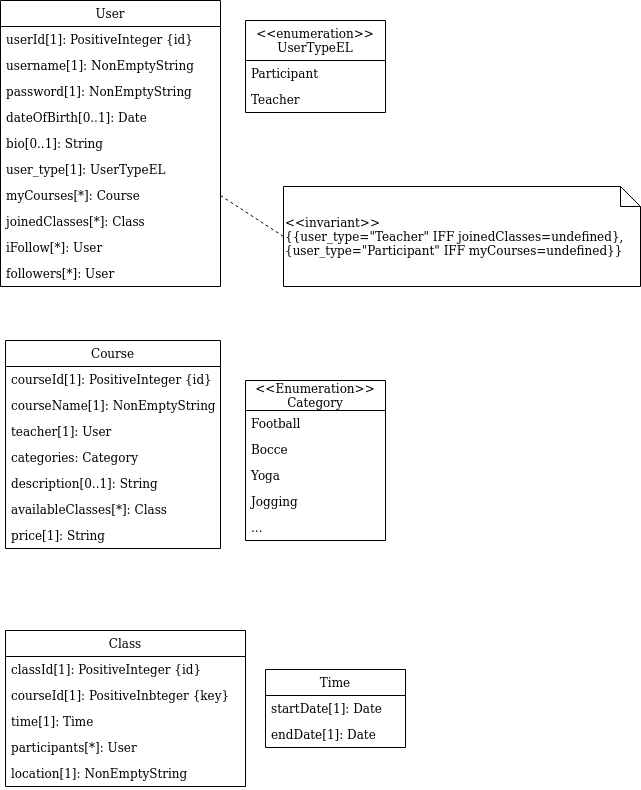

The diagram above was exported from draw.io. Its source (the exported page's mxGraphModel, read from the mxfile embedded in the PNG):
<mxGraphModel dx="1673" dy="851" grid="1" gridSize="10" guides="1" tooltips="1" connect="1" arrows="1" fold="1" page="1" pageScale="1" pageWidth="827" pageHeight="1169" math="0" shadow="0">
  <root>
    <mxCell id="0" />
    <mxCell id="1" parent="0" />
    <mxCell id="XZAeZRrQW0MeqcIuj02z-5" value="Course" style="swimlane;fontStyle=0;childLayout=stackLayout;horizontal=1;startSize=26;fillColor=none;horizontalStack=0;resizeParent=1;resizeParentMax=0;resizeLast=0;collapsible=1;marginBottom=0;" parent="1" vertex="1">
      <mxGeometry x="25" y="380" width="215" height="208" as="geometry" />
    </mxCell>
    <mxCell id="XZAeZRrQW0MeqcIuj02z-6" value="courseId[1]: PositiveInteger {id}" style="text;strokeColor=none;fillColor=none;align=left;verticalAlign=top;spacingLeft=4;spacingRight=4;overflow=hidden;rotatable=0;points=[[0,0.5],[1,0.5]];portConstraint=eastwest;" parent="XZAeZRrQW0MeqcIuj02z-5" vertex="1">
      <mxGeometry y="26" width="215" height="26" as="geometry" />
    </mxCell>
    <mxCell id="XZAeZRrQW0MeqcIuj02z-58" value="courseName[1]: NonEmptyString" style="text;strokeColor=none;fillColor=none;align=left;verticalAlign=top;spacingLeft=4;spacingRight=4;overflow=hidden;rotatable=0;points=[[0,0.5],[1,0.5]];portConstraint=eastwest;" parent="XZAeZRrQW0MeqcIuj02z-5" vertex="1">
      <mxGeometry y="52" width="215" height="26" as="geometry" />
    </mxCell>
    <mxCell id="XZAeZRrQW0MeqcIuj02z-7" value="teacher[1]: User" style="text;strokeColor=none;fillColor=none;align=left;verticalAlign=top;spacingLeft=4;spacingRight=4;overflow=hidden;rotatable=0;points=[[0,0.5],[1,0.5]];portConstraint=eastwest;" parent="XZAeZRrQW0MeqcIuj02z-5" vertex="1">
      <mxGeometry y="78" width="215" height="26" as="geometry" />
    </mxCell>
    <mxCell id="XZAeZRrQW0MeqcIuj02z-56" value="categories: Category" style="text;strokeColor=none;fillColor=none;align=left;verticalAlign=top;spacingLeft=4;spacingRight=4;overflow=hidden;rotatable=0;points=[[0,0.5],[1,0.5]];portConstraint=eastwest;" parent="XZAeZRrQW0MeqcIuj02z-5" vertex="1">
      <mxGeometry y="104" width="215" height="26" as="geometry" />
    </mxCell>
    <mxCell id="XZAeZRrQW0MeqcIuj02z-57" value="description[0..1]: String" style="text;strokeColor=none;fillColor=none;align=left;verticalAlign=top;spacingLeft=4;spacingRight=4;overflow=hidden;rotatable=0;points=[[0,0.5],[1,0.5]];portConstraint=eastwest;" parent="XZAeZRrQW0MeqcIuj02z-5" vertex="1">
      <mxGeometry y="130" width="215" height="26" as="geometry" />
    </mxCell>
    <mxCell id="OdAjSRN0fNHjk4ZXI_o6-42" value="availableClasses[*]: Class" style="text;strokeColor=none;fillColor=none;align=left;verticalAlign=top;spacingLeft=4;spacingRight=4;overflow=hidden;rotatable=0;points=[[0,0.5],[1,0.5]];portConstraint=eastwest;" vertex="1" parent="XZAeZRrQW0MeqcIuj02z-5">
      <mxGeometry y="156" width="215" height="26" as="geometry" />
    </mxCell>
    <mxCell id="XZAeZRrQW0MeqcIuj02z-8" value="price[1]: String" style="text;strokeColor=none;fillColor=none;align=left;verticalAlign=top;spacingLeft=4;spacingRight=4;overflow=hidden;rotatable=0;points=[[0,0.5],[1,0.5]];portConstraint=eastwest;" parent="XZAeZRrQW0MeqcIuj02z-5" vertex="1">
      <mxGeometry y="182" width="215" height="26" as="geometry" />
    </mxCell>
    <mxCell id="XZAeZRrQW0MeqcIuj02z-9" value="User" style="swimlane;fontStyle=0;childLayout=stackLayout;horizontal=1;startSize=26;fillColor=none;horizontalStack=0;resizeParent=1;resizeParentMax=0;resizeLast=0;collapsible=1;marginBottom=0;" parent="1" vertex="1">
      <mxGeometry x="20" y="40" width="220" height="286" as="geometry" />
    </mxCell>
    <mxCell id="XZAeZRrQW0MeqcIuj02z-10" value="userId[1]: PositiveInteger {id}" style="text;strokeColor=none;fillColor=none;align=left;verticalAlign=top;spacingLeft=4;spacingRight=4;overflow=hidden;rotatable=0;points=[[0,0.5],[1,0.5]];portConstraint=eastwest;" parent="XZAeZRrQW0MeqcIuj02z-9" vertex="1">
      <mxGeometry y="26" width="220" height="26" as="geometry" />
    </mxCell>
    <mxCell id="XZAeZRrQW0MeqcIuj02z-11" value="username[1]: NonEmptyString" style="text;strokeColor=none;fillColor=none;align=left;verticalAlign=top;spacingLeft=4;spacingRight=4;overflow=hidden;rotatable=0;points=[[0,0.5],[1,0.5]];portConstraint=eastwest;" parent="XZAeZRrQW0MeqcIuj02z-9" vertex="1">
      <mxGeometry y="52" width="220" height="26" as="geometry" />
    </mxCell>
    <mxCell id="XZAeZRrQW0MeqcIuj02z-46" value="password[1]: NonEmptyString" style="text;strokeColor=none;fillColor=none;align=left;verticalAlign=top;spacingLeft=4;spacingRight=4;overflow=hidden;rotatable=0;points=[[0,0.5],[1,0.5]];portConstraint=eastwest;" parent="XZAeZRrQW0MeqcIuj02z-9" vertex="1">
      <mxGeometry y="78" width="220" height="26" as="geometry" />
    </mxCell>
    <mxCell id="XZAeZRrQW0MeqcIuj02z-47" value="dateOfBirth[0..1]: Date" style="text;strokeColor=none;fillColor=none;align=left;verticalAlign=top;spacingLeft=4;spacingRight=4;overflow=hidden;rotatable=0;points=[[0,0.5],[1,0.5]];portConstraint=eastwest;" parent="XZAeZRrQW0MeqcIuj02z-9" vertex="1">
      <mxGeometry y="104" width="220" height="26" as="geometry" />
    </mxCell>
    <mxCell id="OdAjSRN0fNHjk4ZXI_o6-9" value="bio[0..1]: String" style="text;strokeColor=none;fillColor=none;align=left;verticalAlign=top;spacingLeft=4;spacingRight=4;overflow=hidden;rotatable=0;points=[[0,0.5],[1,0.5]];portConstraint=eastwest;" vertex="1" parent="XZAeZRrQW0MeqcIuj02z-9">
      <mxGeometry y="130" width="220" height="26" as="geometry" />
    </mxCell>
    <mxCell id="XZAeZRrQW0MeqcIuj02z-48" value="user_type[1]: UserTypeEL" style="text;strokeColor=none;fillColor=none;align=left;verticalAlign=top;spacingLeft=4;spacingRight=4;overflow=hidden;rotatable=0;points=[[0,0.5],[1,0.5]];portConstraint=eastwest;" parent="XZAeZRrQW0MeqcIuj02z-9" vertex="1">
      <mxGeometry y="156" width="220" height="26" as="geometry" />
    </mxCell>
    <mxCell id="OdAjSRN0fNHjk4ZXI_o6-10" value="myCourses[*]: Course" style="text;strokeColor=none;fillColor=none;align=left;verticalAlign=top;spacingLeft=4;spacingRight=4;overflow=hidden;rotatable=0;points=[[0,0.5],[1,0.5]];portConstraint=eastwest;" vertex="1" parent="XZAeZRrQW0MeqcIuj02z-9">
      <mxGeometry y="182" width="220" height="26" as="geometry" />
    </mxCell>
    <mxCell id="XZAeZRrQW0MeqcIuj02z-49" value="joinedClasses[*]: Class" style="text;strokeColor=none;fillColor=none;align=left;verticalAlign=top;spacingLeft=4;spacingRight=4;overflow=hidden;rotatable=0;points=[[0,0.5],[1,0.5]];portConstraint=eastwest;" parent="XZAeZRrQW0MeqcIuj02z-9" vertex="1">
      <mxGeometry y="208" width="220" height="26" as="geometry" />
    </mxCell>
    <mxCell id="XZAeZRrQW0MeqcIuj02z-50" value="iFollow[*]: User" style="text;strokeColor=none;fillColor=none;align=left;verticalAlign=top;spacingLeft=4;spacingRight=4;overflow=hidden;rotatable=0;points=[[0,0.5],[1,0.5]];portConstraint=eastwest;" parent="XZAeZRrQW0MeqcIuj02z-9" vertex="1">
      <mxGeometry y="234" width="220" height="26" as="geometry" />
    </mxCell>
    <mxCell id="XZAeZRrQW0MeqcIuj02z-12" value="followers[*]: User" style="text;strokeColor=none;fillColor=none;align=left;verticalAlign=top;spacingLeft=4;spacingRight=4;overflow=hidden;rotatable=0;points=[[0,0.5],[1,0.5]];portConstraint=eastwest;" parent="XZAeZRrQW0MeqcIuj02z-9" vertex="1">
      <mxGeometry y="260" width="220" height="26" as="geometry" />
    </mxCell>
    <mxCell id="XZAeZRrQW0MeqcIuj02z-41" value="Class" style="swimlane;fontStyle=0;childLayout=stackLayout;horizontal=1;startSize=26;fillColor=none;horizontalStack=0;resizeParent=1;resizeParentMax=0;resizeLast=0;collapsible=1;marginBottom=0;" parent="1" vertex="1">
      <mxGeometry x="25" y="670" width="240" height="156" as="geometry" />
    </mxCell>
    <mxCell id="XZAeZRrQW0MeqcIuj02z-62" value="classId[1]: PositiveInteger {id}" style="text;strokeColor=none;fillColor=none;align=left;verticalAlign=top;spacingLeft=4;spacingRight=4;overflow=hidden;rotatable=0;points=[[0,0.5],[1,0.5]];portConstraint=eastwest;" parent="XZAeZRrQW0MeqcIuj02z-41" vertex="1">
      <mxGeometry y="26" width="240" height="26" as="geometry" />
    </mxCell>
    <mxCell id="XZAeZRrQW0MeqcIuj02z-42" value="courseId[1]: PositiveInbteger {key}" style="text;strokeColor=none;fillColor=none;align=left;verticalAlign=top;spacingLeft=4;spacingRight=4;overflow=hidden;rotatable=0;points=[[0,0.5],[1,0.5]];portConstraint=eastwest;" parent="XZAeZRrQW0MeqcIuj02z-41" vertex="1">
      <mxGeometry y="52" width="240" height="26" as="geometry" />
    </mxCell>
    <mxCell id="XZAeZRrQW0MeqcIuj02z-43" value="time[1]: Time" style="text;strokeColor=none;fillColor=none;align=left;verticalAlign=top;spacingLeft=4;spacingRight=4;overflow=hidden;rotatable=0;points=[[0,0.5],[1,0.5]];portConstraint=eastwest;" parent="XZAeZRrQW0MeqcIuj02z-41" vertex="1">
      <mxGeometry y="78" width="240" height="26" as="geometry" />
    </mxCell>
    <mxCell id="XZAeZRrQW0MeqcIuj02z-63" value="participants[*]: User" style="text;strokeColor=none;fillColor=none;align=left;verticalAlign=top;spacingLeft=4;spacingRight=4;overflow=hidden;rotatable=0;points=[[0,0.5],[1,0.5]];portConstraint=eastwest;" parent="XZAeZRrQW0MeqcIuj02z-41" vertex="1">
      <mxGeometry y="104" width="240" height="26" as="geometry" />
    </mxCell>
    <mxCell id="XZAeZRrQW0MeqcIuj02z-44" value="location[1]: NonEmptyString" style="text;strokeColor=none;fillColor=none;align=left;verticalAlign=top;spacingLeft=4;spacingRight=4;overflow=hidden;rotatable=0;points=[[0,0.5],[1,0.5]];portConstraint=eastwest;" parent="XZAeZRrQW0MeqcIuj02z-41" vertex="1">
      <mxGeometry y="130" width="240" height="26" as="geometry" />
    </mxCell>
    <mxCell id="OdAjSRN0fNHjk4ZXI_o6-1" value="&lt;&lt;enumeration&gt;&gt;&#10;UserTypeEL" style="swimlane;fontStyle=0;childLayout=stackLayout;horizontal=1;startSize=40;fillColor=none;horizontalStack=0;resizeParent=1;resizeParentMax=0;resizeLast=0;collapsible=1;marginBottom=0;" vertex="1" parent="1">
      <mxGeometry x="265" y="60" width="140" height="92" as="geometry" />
    </mxCell>
    <mxCell id="OdAjSRN0fNHjk4ZXI_o6-2" value="Participant" style="text;strokeColor=none;fillColor=none;align=left;verticalAlign=top;spacingLeft=4;spacingRight=4;overflow=hidden;rotatable=0;points=[[0,0.5],[1,0.5]];portConstraint=eastwest;" vertex="1" parent="OdAjSRN0fNHjk4ZXI_o6-1">
      <mxGeometry y="40" width="140" height="26" as="geometry" />
    </mxCell>
    <mxCell id="OdAjSRN0fNHjk4ZXI_o6-3" value="Teacher" style="text;strokeColor=none;fillColor=none;align=left;verticalAlign=top;spacingLeft=4;spacingRight=4;overflow=hidden;rotatable=0;points=[[0,0.5],[1,0.5]];portConstraint=eastwest;" vertex="1" parent="OdAjSRN0fNHjk4ZXI_o6-1">
      <mxGeometry y="66" width="140" height="26" as="geometry" />
    </mxCell>
    <mxCell id="OdAjSRN0fNHjk4ZXI_o6-23" value="Time" style="swimlane;fontStyle=0;childLayout=stackLayout;horizontal=1;startSize=26;fillColor=none;horizontalStack=0;resizeParent=1;resizeParentMax=0;resizeLast=0;collapsible=1;marginBottom=0;" vertex="1" parent="1">
      <mxGeometry x="285" y="709" width="140" height="78" as="geometry" />
    </mxCell>
    <mxCell id="OdAjSRN0fNHjk4ZXI_o6-24" value="startDate[1]: Date" style="text;strokeColor=none;fillColor=none;align=left;verticalAlign=top;spacingLeft=4;spacingRight=4;overflow=hidden;rotatable=0;points=[[0,0.5],[1,0.5]];portConstraint=eastwest;" vertex="1" parent="OdAjSRN0fNHjk4ZXI_o6-23">
      <mxGeometry y="26" width="140" height="26" as="geometry" />
    </mxCell>
    <mxCell id="OdAjSRN0fNHjk4ZXI_o6-25" value="endDate[1]: Date" style="text;strokeColor=none;fillColor=none;align=left;verticalAlign=top;spacingLeft=4;spacingRight=4;overflow=hidden;rotatable=0;points=[[0,0.5],[1,0.5]];portConstraint=eastwest;" vertex="1" parent="OdAjSRN0fNHjk4ZXI_o6-23">
      <mxGeometry y="52" width="140" height="26" as="geometry" />
    </mxCell>
    <mxCell id="OdAjSRN0fNHjk4ZXI_o6-28" value="&lt;&lt;Enumeration&gt;&gt;&#10;Category" style="swimlane;fontStyle=0;childLayout=stackLayout;horizontal=1;startSize=30;fillColor=none;horizontalStack=0;resizeParent=1;resizeParentMax=0;resizeLast=0;collapsible=1;marginBottom=0;" vertex="1" parent="1">
      <mxGeometry x="265" y="420" width="140" height="160" as="geometry" />
    </mxCell>
    <mxCell id="OdAjSRN0fNHjk4ZXI_o6-29" value="Football" style="text;strokeColor=none;fillColor=none;align=left;verticalAlign=top;spacingLeft=4;spacingRight=4;overflow=hidden;rotatable=0;points=[[0,0.5],[1,0.5]];portConstraint=eastwest;" vertex="1" parent="OdAjSRN0fNHjk4ZXI_o6-28">
      <mxGeometry y="30" width="140" height="26" as="geometry" />
    </mxCell>
    <mxCell id="OdAjSRN0fNHjk4ZXI_o6-30" value="Bocce" style="text;strokeColor=none;fillColor=none;align=left;verticalAlign=top;spacingLeft=4;spacingRight=4;overflow=hidden;rotatable=0;points=[[0,0.5],[1,0.5]];portConstraint=eastwest;" vertex="1" parent="OdAjSRN0fNHjk4ZXI_o6-28">
      <mxGeometry y="56" width="140" height="26" as="geometry" />
    </mxCell>
    <mxCell id="OdAjSRN0fNHjk4ZXI_o6-36" value="Yoga" style="text;strokeColor=none;fillColor=none;align=left;verticalAlign=top;spacingLeft=4;spacingRight=4;overflow=hidden;rotatable=0;points=[[0,0.5],[1,0.5]];portConstraint=eastwest;" vertex="1" parent="OdAjSRN0fNHjk4ZXI_o6-28">
      <mxGeometry y="82" width="140" height="26" as="geometry" />
    </mxCell>
    <mxCell id="OdAjSRN0fNHjk4ZXI_o6-37" value="Jogging" style="text;strokeColor=none;fillColor=none;align=left;verticalAlign=top;spacingLeft=4;spacingRight=4;overflow=hidden;rotatable=0;points=[[0,0.5],[1,0.5]];portConstraint=eastwest;" vertex="1" parent="OdAjSRN0fNHjk4ZXI_o6-28">
      <mxGeometry y="108" width="140" height="26" as="geometry" />
    </mxCell>
    <mxCell id="OdAjSRN0fNHjk4ZXI_o6-31" value="..." style="text;strokeColor=none;fillColor=none;align=left;verticalAlign=top;spacingLeft=4;spacingRight=4;overflow=hidden;rotatable=0;points=[[0,0.5],[1,0.5]];portConstraint=eastwest;" vertex="1" parent="OdAjSRN0fNHjk4ZXI_o6-28">
      <mxGeometry y="134" width="140" height="26" as="geometry" />
    </mxCell>
    <mxCell id="OdAjSRN0fNHjk4ZXI_o6-39" value="&lt;div align=&quot;left&quot;&gt;&amp;lt;&amp;lt;invariant&amp;gt;&amp;gt;&lt;/div&gt;&lt;div align=&quot;left&quot;&gt;{{user_type=&quot;Teacher&quot; IFF joinedClasses=undefined},&lt;/div&gt;&lt;div align=&quot;left&quot;&gt;{user_type=&quot;Participant&quot; IFF myCourses=undefined}}&lt;/div&gt;" style="shape=note;size=20;whiteSpace=wrap;html=1;align=left;" vertex="1" parent="1">
      <mxGeometry x="303" y="226" width="357" height="100" as="geometry" />
    </mxCell>
    <mxCell id="OdAjSRN0fNHjk4ZXI_o6-40" value="" style="endArrow=none;html=1;exitX=1;exitY=0.5;exitDx=0;exitDy=0;entryX=0;entryY=0.5;entryDx=0;entryDy=0;entryPerimeter=0;dashed=1;" edge="1" parent="1" source="OdAjSRN0fNHjk4ZXI_o6-10" target="OdAjSRN0fNHjk4ZXI_o6-39">
      <mxGeometry width="50" height="50" relative="1" as="geometry">
        <mxPoint x="250" y="470" as="sourcePoint" />
        <mxPoint x="300" y="420" as="targetPoint" />
      </mxGeometry>
    </mxCell>
  </root>
</mxGraphModel>